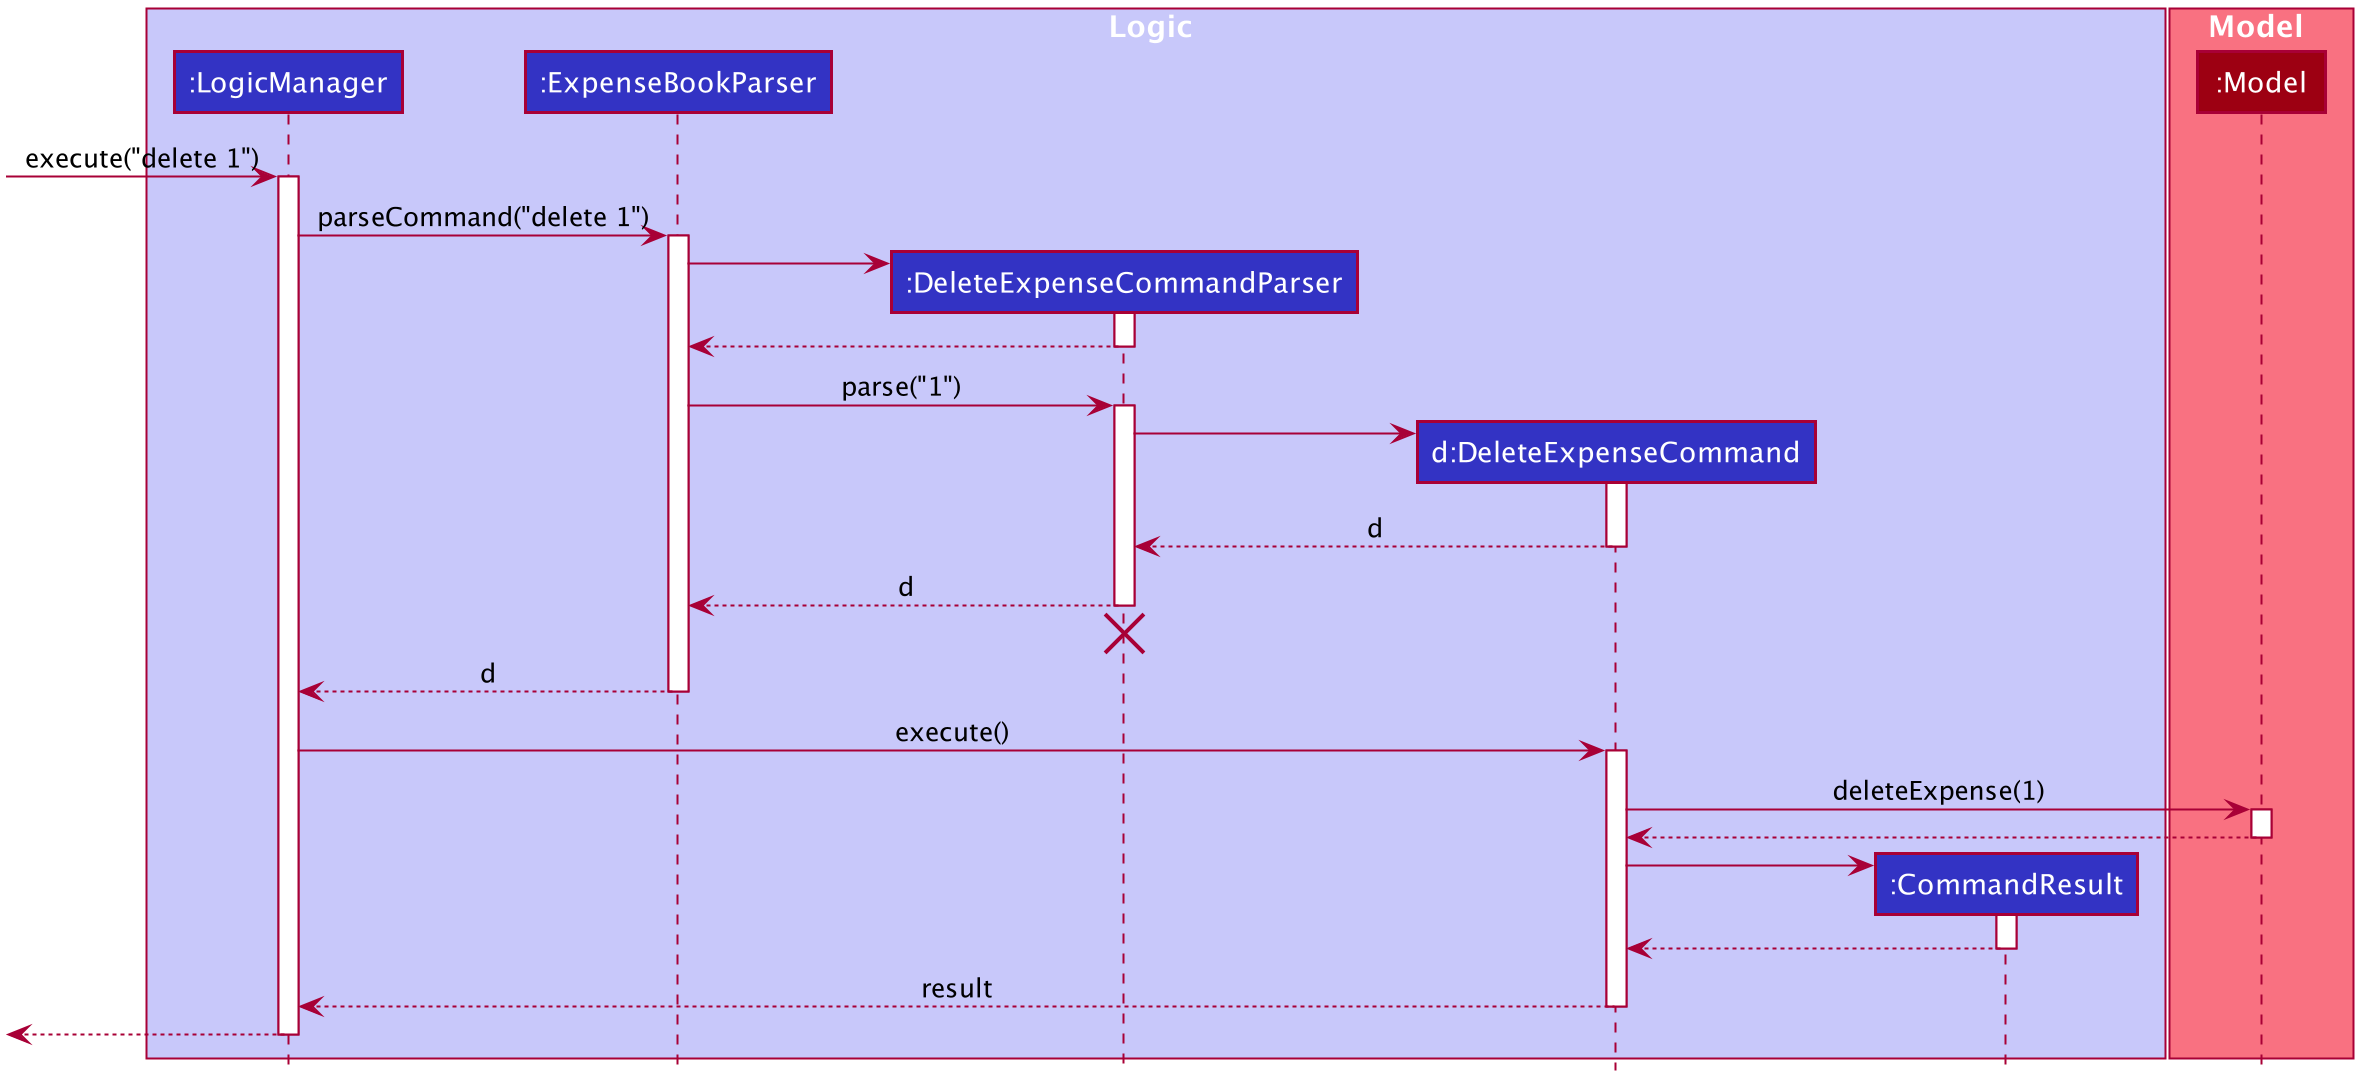

The diagram above was rendered by PlantUML. Its source (embedded in the PNG):
@startuml








skinparam BackgroundColor #FFFFFFF

skinparam Shadowing false

skinparam Class {
    FontColor #FFFFFF
    BorderThickness 1
    BorderColor #FFFFFF
    StereotypeFontColor #FFFFFF
    FontName Arial
}

skinparam Actor {
    BorderColor #000000
    Color #000000
    FontName Arial
}

skinparam Sequence {
    MessageAlign center
    BoxFontSize 15
    BoxPadding 0
    BoxFontColor #FFFFFF
    FontName Arial
}

skinparam Participant {
    FontColor #FFFFFFF
    Padding 20
}

skinparam MinClassWidth 50
skinparam ParticipantPadding 10
skinparam Shadowing false
skinparam DefaultTextAlignment center
skinparam packageStyle Rectangle

hide footbox
hide members
hide circle

box Logic #C8C8FA
participant ":LogicManager" as LogicManager #3333C4
participant ":ExpenseBookParser" as ExpenseBookParser #3333C4
participant ":DeleteExpenseCommandParser" as DeleteExpenseCommandParser #3333C4
participant "d:DeleteExpenseCommand" as DeleteExpenseCommand #3333C4
participant ":CommandResult" as CommandResult #3333C4
end box

box Model #F97181
participant ":Model" as Model #9D0012
end box

[-> LogicManager : execute("delete 1")
activate LogicManager

LogicManager -> ExpenseBookParser : parseCommand("delete 1")
activate ExpenseBookParser

create DeleteExpenseCommandParser
ExpenseBookParser -> DeleteExpenseCommandParser
activate DeleteExpenseCommandParser

DeleteExpenseCommandParser --> ExpenseBookParser
deactivate DeleteExpenseCommandParser

ExpenseBookParser -> DeleteExpenseCommandParser : parse("1")
activate DeleteExpenseCommandParser

create DeleteExpenseCommand
DeleteExpenseCommandParser -> DeleteExpenseCommand
activate DeleteExpenseCommand

DeleteExpenseCommand --> DeleteExpenseCommandParser : d
deactivate DeleteExpenseCommand

DeleteExpenseCommandParser --> ExpenseBookParser : d
deactivate DeleteExpenseCommandParser
DeleteExpenseCommandParser -[hidden]-> ExpenseBookParser
destroy DeleteExpenseCommandParser

ExpenseBookParser --> LogicManager : d
deactivate ExpenseBookParser

LogicManager -> DeleteExpenseCommand : execute()
activate DeleteExpenseCommand

DeleteExpenseCommand -> Model : deleteExpense(1)
activate Model

Model --> DeleteExpenseCommand
deactivate Model

create CommandResult
DeleteExpenseCommand -> CommandResult
activate CommandResult

CommandResult --> DeleteExpenseCommand
deactivate CommandResult

DeleteExpenseCommand --> LogicManager : result
deactivate DeleteExpenseCommand

[<--LogicManager
deactivate LogicManager
@enduml